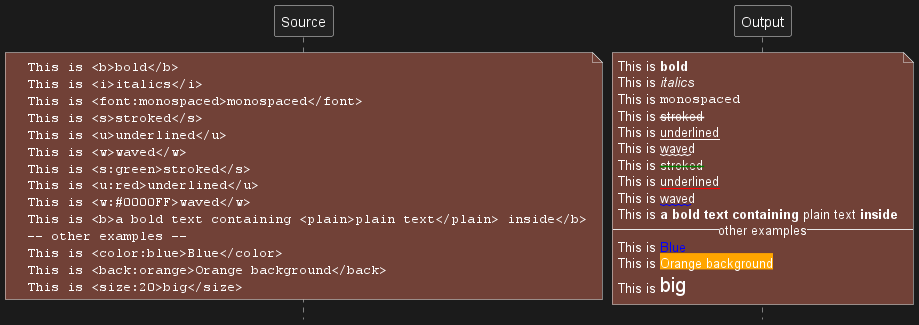

The diagram above was rendered by PlantUML. Its source (embedded in the PNG):
@startuml
hide footbox
note over Source
<code>
  This is <b>bold</b>
  This is <i>italics</i>
  This is <font:monospaced>monospaced</font>
  This is <s>stroked</s>
  This is <u>underlined</u>
  This is <w>waved</w>
  This is <s:green>stroked</s>
  This is <u:red>underlined</u>
  This is <w:#0000FF>waved</w>
  This is <b>a bold text containing <plain>plain text</plain> inside</b>
  -- other examples --
  This is <color:blue>Blue</color>
  This is <back:orange>Orange background</back>
  This is <size:20>big</size>
</code>
end note
/note over Output
  This is <b>bold</b>
  This is <i>italics</i>
  This is <font:monospaced>monospaced</font>
  This is <s>stroked</s>
  This is <u>underlined</u>
  This is <w>waved</w>
  This is <s:green>stroked</s>
  This is <u:red>underlined</u>
  This is <w:#0000FF>waved</w>
  This is <b>a bold text containing <plain>plain text</plain> inside</b>
  -- other examples --
  This is <color:blue>Blue</color>
  This is <back:orange>Orange background</back>
  This is <size:20>big</size>
end note
@enduml